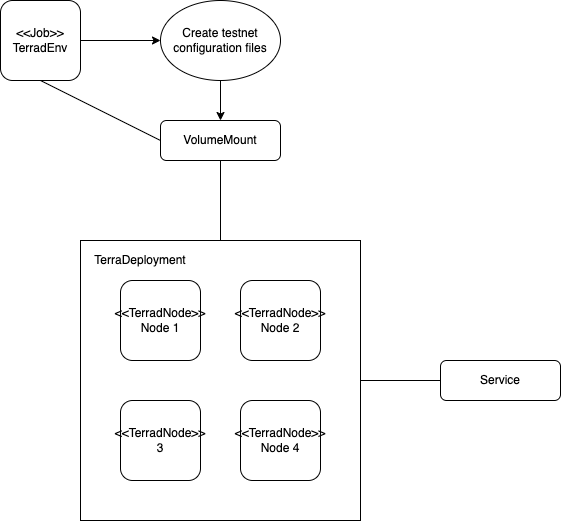

The diagram above was exported from draw.io. Its source (the exported page's mxGraphModel, read from the mxfile embedded in the PNG):
<mxGraphModel dx="1018" dy="662" grid="1" gridSize="10" guides="1" tooltips="1" connect="1" arrows="1" fold="1" page="1" pageScale="1" pageWidth="1169" pageHeight="827" math="0" shadow="0">
  <root>
    <mxCell id="0" />
    <mxCell id="1" parent="0" />
    <mxCell id="NTMiNYcQw6_JCJH5XZ1g-16" value="" style="rounded=0;whiteSpace=wrap;html=1;" vertex="1" parent="1">
      <mxGeometry x="200" y="400" width="280" height="280" as="geometry" />
    </mxCell>
    <mxCell id="NTMiNYcQw6_JCJH5XZ1g-12" style="edgeStyle=orthogonalEdgeStyle;rounded=0;orthogonalLoop=1;jettySize=auto;html=1;exitX=1;exitY=0.5;exitDx=0;exitDy=0;entryX=0;entryY=0.5;entryDx=0;entryDy=0;" edge="1" parent="1" source="NTMiNYcQw6_JCJH5XZ1g-2" target="NTMiNYcQw6_JCJH5XZ1g-6">
      <mxGeometry relative="1" as="geometry" />
    </mxCell>
    <mxCell id="NTMiNYcQw6_JCJH5XZ1g-2" value="&amp;lt;&amp;lt;Job&amp;gt;&amp;gt;&lt;br&gt;TerradEnv" style="rounded=1;whiteSpace=wrap;html=1;" vertex="1" parent="1">
      <mxGeometry x="120" y="160" width="80" height="80" as="geometry" />
    </mxCell>
    <mxCell id="NTMiNYcQw6_JCJH5XZ1g-3" value="&amp;lt;&amp;lt;TerradNode&amp;gt;&amp;gt;&lt;br&gt;Node 2" style="rounded=1;whiteSpace=wrap;html=1;" vertex="1" parent="1">
      <mxGeometry x="360" y="440" width="80" height="80" as="geometry" />
    </mxCell>
    <mxCell id="NTMiNYcQw6_JCJH5XZ1g-4" value="&amp;lt;&amp;lt;TerradNode&amp;gt;&amp;gt; 3" style="rounded=1;whiteSpace=wrap;html=1;" vertex="1" parent="1">
      <mxGeometry x="240" y="560" width="80" height="80" as="geometry" />
    </mxCell>
    <mxCell id="NTMiNYcQw6_JCJH5XZ1g-5" value="&amp;lt;&amp;lt;TerradNode&amp;gt;&amp;gt;&lt;br&gt;Node 4" style="rounded=1;whiteSpace=wrap;html=1;" vertex="1" parent="1">
      <mxGeometry x="360" y="560" width="80" height="80" as="geometry" />
    </mxCell>
    <mxCell id="NTMiNYcQw6_JCJH5XZ1g-13" style="edgeStyle=orthogonalEdgeStyle;rounded=0;orthogonalLoop=1;jettySize=auto;html=1;exitX=0.5;exitY=1;exitDx=0;exitDy=0;entryX=0.5;entryY=0;entryDx=0;entryDy=0;" edge="1" parent="1" source="NTMiNYcQw6_JCJH5XZ1g-6" target="NTMiNYcQw6_JCJH5XZ1g-8">
      <mxGeometry relative="1" as="geometry" />
    </mxCell>
    <mxCell id="NTMiNYcQw6_JCJH5XZ1g-6" value="Create testnet configuration files" style="ellipse;whiteSpace=wrap;html=1;" vertex="1" parent="1">
      <mxGeometry x="280" y="160" width="120" height="80" as="geometry" />
    </mxCell>
    <mxCell id="NTMiNYcQw6_JCJH5XZ1g-8" value="VolumeMount" style="rounded=1;whiteSpace=wrap;html=1;" vertex="1" parent="1">
      <mxGeometry x="280" y="280" width="120" height="40" as="geometry" />
    </mxCell>
    <mxCell id="NTMiNYcQw6_JCJH5XZ1g-11" value="&amp;lt;&amp;lt;TerradNode&amp;gt;&amp;gt;&lt;br&gt;Node 1" style="rounded=1;whiteSpace=wrap;html=1;" vertex="1" parent="1">
      <mxGeometry x="240" y="440" width="80" height="80" as="geometry" />
    </mxCell>
    <mxCell id="NTMiNYcQw6_JCJH5XZ1g-18" value="TerraDeployment" style="text;html=1;strokeColor=none;fillColor=none;align=center;verticalAlign=middle;whiteSpace=wrap;rounded=0;" vertex="1" parent="1">
      <mxGeometry x="200" y="400" width="120" height="40" as="geometry" />
    </mxCell>
    <mxCell id="NTMiNYcQw6_JCJH5XZ1g-19" value="Service" style="rounded=1;whiteSpace=wrap;html=1;" vertex="1" parent="1">
      <mxGeometry x="560" y="520" width="120" height="40" as="geometry" />
    </mxCell>
    <mxCell id="NTMiNYcQw6_JCJH5XZ1g-21" value="" style="endArrow=none;html=1;rounded=0;exitX=0.5;exitY=1;exitDx=0;exitDy=0;entryX=0;entryY=0.5;entryDx=0;entryDy=0;" edge="1" parent="1" source="NTMiNYcQw6_JCJH5XZ1g-2" target="NTMiNYcQw6_JCJH5XZ1g-8">
      <mxGeometry width="50" height="50" relative="1" as="geometry">
        <mxPoint x="140" y="440" as="sourcePoint" />
        <mxPoint x="190" y="390" as="targetPoint" />
      </mxGeometry>
    </mxCell>
    <mxCell id="NTMiNYcQw6_JCJH5XZ1g-22" value="" style="endArrow=none;html=1;rounded=0;exitX=0.5;exitY=1;exitDx=0;exitDy=0;entryX=0.5;entryY=0;entryDx=0;entryDy=0;" edge="1" parent="1" source="NTMiNYcQw6_JCJH5XZ1g-8" target="NTMiNYcQw6_JCJH5XZ1g-16">
      <mxGeometry width="50" height="50" relative="1" as="geometry">
        <mxPoint x="50" y="330" as="sourcePoint" />
        <mxPoint x="170" y="390" as="targetPoint" />
      </mxGeometry>
    </mxCell>
    <mxCell id="NTMiNYcQw6_JCJH5XZ1g-23" value="" style="endArrow=none;html=1;rounded=0;exitX=1;exitY=0.5;exitDx=0;exitDy=0;entryX=0;entryY=0.5;entryDx=0;entryDy=0;" edge="1" parent="1" source="NTMiNYcQw6_JCJH5XZ1g-16" target="NTMiNYcQw6_JCJH5XZ1g-19">
      <mxGeometry width="50" height="50" relative="1" as="geometry">
        <mxPoint x="630" y="510" as="sourcePoint" />
        <mxPoint x="680" y="460" as="targetPoint" />
      </mxGeometry>
    </mxCell>
  </root>
</mxGraphModel>